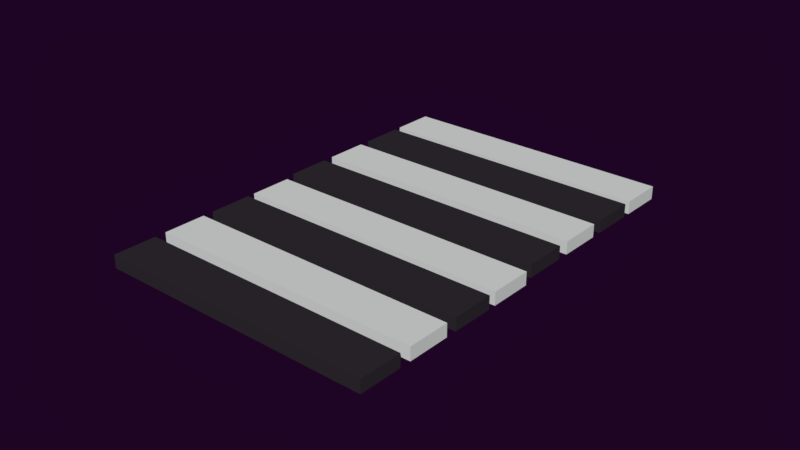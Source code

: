 # Source: piano_keys.blend  (saved by Blender 2.79.0; exported with 4.5.12 LTS)
import bpy
from mathutils import Matrix  # noqa: F401  (used for matrix-valued properties, if any)

bpy.ops.wm.read_factory_settings(use_empty=True)
scene = bpy.context.scene
scene.name = 'Scene'

# ---- collections
col_collection_1 = bpy.data.collections.new('Collection 1'); scene.collection.children.link(col_collection_1)

# ---- materials (node trees are filled in below, after node groups)
mat_material_006 = bpy.data.materials.new('Material.006')
mat_material_006.alpha_threshold = 0.0
mat_material_006.use_transparent_shadow = False
mat_material_006.diffuse_color = (0.7663, 0.8, 0.7746, 1.0)
mat_material_006.roughness = 0.5
mat_material_001 = bpy.data.materials.new('Material.001')
mat_material_001.alpha_threshold = 0.0
mat_material_001.use_transparent_shadow = False
mat_material_001.diffuse_color = (0.03307, 0.02679, 0.03309, 1.0)
mat_material_001.roughness = 0.5

# ---- material node trees

# ---- world
world_world_001 = bpy.data.worlds.new('World.001'); scene.world = world_world_001
world_world_001.color = (0.0134, 0.001575, 0.01811)
world_world_001.use_sun_shadow = False
world_world_001.sun_shadow_jitter_overblur = 0.0
world_world_001.cycles.sampling_method = 'MANUAL'
world_world_001.light_settings.ao_factor = 0.4154
world_world_001.light_settings.distance = 0.4

# ---- meshes
me_cylinder_035 = bpy.data.meshes.new('Cylinder.035')
me_cylinder_035.from_pydata([(-0.1908, -2.064, 0.1022), (0.4511, -2.152, 0.1022), (0.346, 2.098, 0.1009), (0.9879, 2.01, 0.1009), (0.6171, -2.175, 0.1022), (1.259, -2.263, 0.1022), (1.154, 1.987, 0.1009), (1.796, 1.899, 0.1009), (1.419, -2.285, 0.1022), (2.061, -2.373, 0.1022), (1.956, 1.877, 0.1009), (2.598, 1.79, 0.1009), (2.172, -2.388, 0.1022), (2.814, -2.476, 0.1022), (2.709, 1.774, 0.1009), (3.351, 1.686, 0.1009), (-0.1908, -2.064, -0.0938), (0.4511, -2.152, -0.09379), (0.346, 2.098, -0.09513), (0.9879, 2.01, -0.09514), (0.6171, -2.175, -0.0938), (1.259, -2.263, -0.09379), (1.154, 1.987, -0.09513), (1.796, 1.899, -0.09514), (1.419, -2.285, -0.0938), (2.061, -2.373, -0.09379), (1.956, 1.877, -0.09513), (2.598, 1.79, -0.09514), (2.172, -2.388, -0.0938), (2.814, -2.476, -0.0938), (2.709, 1.774, -0.09514), (3.351, 1.686, -0.09514), (-3.378, -1.683, 0.09514), (-2.736, -1.771, 0.09514), (-2.842, 2.48, 0.0938), (-2.2, 2.392, 0.0938), (-2.57, -1.793, 0.09514), (-1.929, -1.881, 0.09514), (-2.034, 2.369, 0.0938), (-1.392, 2.281, 0.0938), (-1.769, -1.903, 0.09514), (-1.127, -1.991, 0.09514), (-1.232, 2.259, 0.0938), (-0.59, 2.171, 0.0938), (-1.015, -2.006, 0.09514), (-0.3731, -2.094, 0.09514), (-0.4782, 2.156, 0.0938), (0.1637, 2.068, 0.0938), (-3.378, -1.683, -0.1009), (-2.736, -1.771, -0.1009), (-2.842, 2.48, -0.1022), (-2.2, 2.392, -0.1022), (-2.57, -1.793, -0.1009), (-1.929, -1.881, -0.1009), (-2.034, 2.369, -0.1022), (-1.392, 2.281, -0.1022), (-1.769, -1.903, -0.1009), (-1.127, -1.991, -0.1009), (-1.232, 2.259, -0.1022), (-0.59, 2.171, -0.1022), (-1.015, -2.006, -0.1009), (-0.3731, -2.094, -0.1009), (-0.4782, 2.156, -0.1022), (0.1637, 2.068, -0.1022)], [], [(0, 1, 3, 2), (4, 5, 7, 6), (8, 9, 11, 10), (12, 13, 15, 14), (16, 18, 19, 17), (20, 22, 23, 21), (24, 26, 27, 25), (28, 30, 31, 29), (0, 2, 18, 16), (1, 0, 16, 17), (3, 1, 17, 19), (2, 3, 19, 18), (4, 6, 22, 20), (5, 4, 20, 21), (7, 5, 21, 23), (6, 7, 23, 22), (8, 10, 26, 24), (9, 8, 24, 25), (11, 9, 25, 27), (10, 11, 27, 26), (12, 14, 30, 28), (13, 12, 28, 29), (15, 13, 29, 31), (14, 15, 31, 30), (32, 33, 35, 34), (36, 37, 39, 38), (40, 41, 43, 42), (44, 45, 47, 46), (48, 50, 51, 49), (52, 54, 55, 53), (56, 58, 59, 57), (60, 62, 63, 61), (32, 34, 50, 48), (33, 32, 48, 49), (35, 33, 49, 51), (34, 35, 51, 50), (36, 38, 54, 52), (37, 36, 52, 53), (39, 37, 53, 55), (38, 39, 55, 54), (40, 42, 58, 56), (41, 40, 56, 57), (43, 41, 57, 59), (42, 43, 59, 58), (44, 46, 62, 60), (45, 44, 60, 61), (47, 45, 61, 63), (46, 47, 63, 62)])
me_cylinder_035.polygons.foreach_set('material_index', [1, 0, 1, 0, 1, 0, 1, 0, 1, 1, 1, 1, 0, 0, 0, 0, 1, 1, 1, 1, 0, 0, 0, 0, 1, 0, 1, 0, 1, 0, 1, 0, 1, 1, 1, 1, 0, 0, 0, 0, 1, 1, 1, 1, 0, 0, 0, 0])
_uv = me_cylinder_035.uv_layers.new(name='UVMap')
_uv.uv.foreach_set('vector', [0.4642, 0.9569, 0.4642, 0.9441, 0.5086, 0.9441, 0.5086, 0.9569, 0.4642, 0.9829, 0.4642, 0.9701, 0.5086, 0.9701, 0.5086, 0.9829, 0.4642, 0.9699, 0.4642, 0.9571, 0.5086, 0.9571, 0.5086, 0.9699, 0.4642, 0.9959, 0.4642, 0.9831, 0.5086, 0.9831, 0.5086, 0.9959, -0.0282, 0.3588, 0.06892, 0.3588, 0.2731, 0.3588, 0.176, 0.3588, 0.2287, 0.3588, 0.3258, 0.3588, 0.53, 0.3588, 0.4329, 0.3588, 0.4837, 0.3588, 0.5808, 0.3588, 0.785, 0.3588, 0.6879, 0.3588, 0.7234, 0.3588, 0.8205, 0.3588, 1.025, 0.3588, 0.9276, 0.3588, -0.0282, 0.4666, 0.06892, 0.4666, 0.06892, 0.3588, -0.0282, 0.3588, 0.176, 0.4666, -0.0282, 0.4666, -0.0282, 0.3588, 0.176, 0.3588, 0.2731, 0.4666, 0.176, 0.4666, 0.176, 0.3588, 0.2731, 0.3588, 0.06892, 0.4666, 0.2731, 0.4666, 0.2731, 0.3588, 0.06892, 0.3588, 0.2287, 0.4666, 0.3258, 0.4666, 0.3258, 0.3588, 0.2287, 0.3588, 0.4329, 0.4666, 0.2287, 0.4666, 0.2287, 0.3588, 0.4329, 0.3588, 0.53, 0.4666, 0.4329, 0.4666, 0.4329, 0.3588, 0.53, 0.3588, 0.3258, 0.4666, 0.53, 0.4666, 0.53, 0.3588, 0.3258, 0.3588, 0.4837, 0.4666, 0.5808, 0.4666, 0.5808, 0.3588, 0.4837, 0.3588, 0.6879, 0.4666, 0.4837, 0.4666, 0.4837, 0.3588, 0.6879, 0.3588, 0.785, 0.4666, 0.6879, 0.4666, 0.6879, 0.3588, 0.785, 0.3588, 0.5808, 0.4666, 0.785, 0.4666, 0.785, 0.3588, 0.5808, 0.3588, 0.7234, 0.4666, 0.8205, 0.4666, 0.8205, 0.3588, 0.7234, 0.3588, 0.9276, 0.4666, 0.7234, 0.4666, 0.7234, 0.3588, 0.9276, 0.3588, 1.025, 0.4666, 0.9276, 0.4666, 0.9276, 0.3588, 1.025, 0.3588, 0.8205, 0.4666, 1.025, 0.4666, 1.025, 0.3588, 0.8205, 0.3588, 0.4642, 0.9569, 0.4642, 0.9441, 0.5086, 0.9441, 0.5086, 0.9569, 0.4642, 0.9829, 0.4642, 0.9701, 0.5086, 0.9701, 0.5086, 0.9829, 0.4642, 0.9699, 0.4642, 0.9571, 0.5086, 0.9571, 0.5086, 0.9699, 0.4642, 0.9959, 0.4642, 0.9831, 0.5086, 0.9831, 0.5086, 0.9959, -0.0282, 0.3588, 0.06892, 0.3588, 0.2731, 0.3588, 0.176, 0.3588, 0.2287, 0.3588, 0.3258, 0.3588, 0.53, 0.3588, 0.4329, 0.3588, 0.4837, 0.3588, 0.5808, 0.3588, 0.785, 0.3588, 0.6879, 0.3588, 0.7234, 0.3588, 0.8205, 0.3588, 1.025, 0.3588, 0.9276, 0.3588, -0.0282, 0.4666, 0.06892, 0.4666, 0.06892, 0.3588, -0.0282, 0.3588, 0.176, 0.4666, -0.0282, 0.4666, -0.0282, 0.3588, 0.176, 0.3588, 0.2731, 0.4666, 0.176, 0.4666, 0.176, 0.3588, 0.2731, 0.3588, 0.06892, 0.4666, 0.2731, 0.4666, 0.2731, 0.3588, 0.06892, 0.3588, 0.2287, 0.4666, 0.3258, 0.4666, 0.3258, 0.3588, 0.2287, 0.3588, 0.4329, 0.4666, 0.2287, 0.4666, 0.2287, 0.3588, 0.4329, 0.3588, 0.53, 0.4666, 0.4329, 0.4666, 0.4329, 0.3588, 0.53, 0.3588, 0.3258, 0.4666, 0.53, 0.4666, 0.53, 0.3588, 0.3258, 0.3588, 0.4837, 0.4666, 0.5808, 0.4666, 0.5808, 0.3588, 0.4837, 0.3588, 0.6879, 0.4666, 0.4837, 0.4666, 0.4837, 0.3588, 0.6879, 0.3588, 0.785, 0.4666, 0.6879, 0.4666, 0.6879, 0.3588, 0.785, 0.3588, 0.5808, 0.4666, 0.785, 0.4666, 0.785, 0.3588, 0.5808, 0.3588, 0.7234, 0.4666, 0.8205, 0.4666, 0.8205, 0.3588, 0.7234, 0.3588, 0.9276, 0.4666, 0.7234, 0.4666, 0.7234, 0.3588, 0.9276, 0.3588, 1.025, 0.4666, 0.9276, 0.4666, 0.9276, 0.3588, 1.025, 0.3588, 0.8205, 0.4666, 1.025, 0.4666, 1.025, 0.3588, 0.8205, 0.3588])
me_cylinder_035.materials.append(mat_material_006)
me_cylinder_035.materials.append(mat_material_001)
me_cylinder_035.use_remesh_preserve_volume = False
me_cylinder_035.use_remesh_preserve_attributes = False
me_cylinder_035.use_mirror_vertex_groups = False
me_cylinder_035.update()

# ---- objects
ob_cylinder_029 = bpy.data.objects.new('Cylinder.029', me_cylinder_035)

# ---- transforms, parenting, visibility, modifiers, constraints
ob_cylinder_029.location = (0.0, 0.0, 0.0)
ob_cylinder_029.rotation_euler = (0.0009437, 0.002103, 1.69)
ob_cylinder_029.scale = (0.3317, 0.3317, 0.3317)
ob_cylinder_029.lineart.crease_threshold = 0.0

# ---- collection membership
col_collection_1.objects.link(ob_cylinder_029)

# ---- scene / render settings (as saved in the file)
scene.frame_start = 1; scene.frame_end = 250; scene.frame_set(0)
scene.render.engine = 'BLENDER_EEVEE_NEXT'
scene.render.resolution_percentage = 50
scene.render.dither_intensity = 0.0
scene.cycles.use_denoising = False
scene.cycles.samples = 128
scene.cycles.sampling_pattern = 'TABULATED_SOBOL'
scene.cycles.use_adaptive_sampling = False
scene.cycles.use_light_tree = False
scene.cycles.blur_glossy = 0.0
scene.cycles.sample_clamp_indirect = 0.0
scene.view_settings.view_transform = 'Standard'
bpy.context.view_layer.update()

# ---- added for rendering (the .blend has no active camera and no usable light): camera, sun
cam_auto = bpy.data.cameras.new('AutoCamera')
cam_auto.lens = 50.0
cam_auto.sensor_width = 36.0
cam_auto.clip_end = 1000.0
ob_auto_camera = bpy.data.objects.new('AutoCamera', cam_auto)
scene.collection.objects.link(ob_auto_camera)
ob_auto_camera.location = (2.84005, -3.41269, 2.27211)
ob_auto_camera.rotation_euler = (1.09748, -7.21219e-08, 0.694738)
scene.camera = ob_auto_camera
light_auto_sun = bpy.data.lights.new('AutoSun', 'SUN')
light_auto_sun.energy = 3.0
light_auto_sun.angle = 0.0523599
ob_auto_sun = bpy.data.objects.new('AutoSun', light_auto_sun)
scene.collection.objects.link(ob_auto_sun)
ob_auto_sun.rotation_euler = (0.872665, 0.174533, 0.523599)
bpy.context.view_layer.update()
